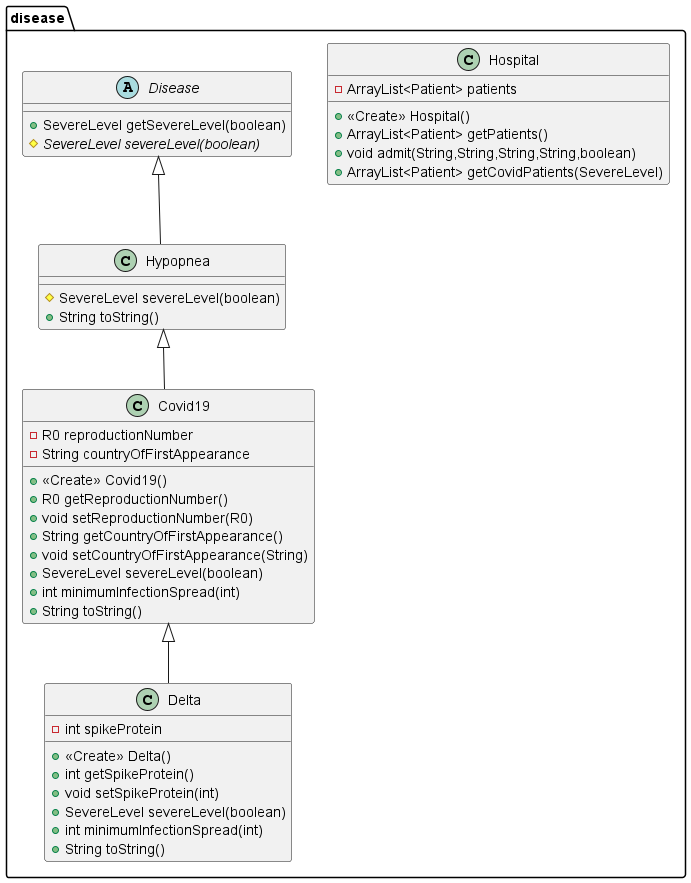

The diagram above was rendered by PlantUML. Its source (embedded in the PNG):
@startuml
class disease.Hospital {
- ArrayList<Patient> patients
+ <<Create>> Hospital()
+ ArrayList<Patient> getPatients()
+ void admit(String,String,String,String,boolean)
+ ArrayList<Patient> getCovidPatients(SevereLevel)
}
class disease.Hypopnea {
# SevereLevel severeLevel(boolean)
+ String toString()
}
class disease.Covid19 {
- R0 reproductionNumber
- String countryOfFirstAppearance
+ <<Create>> Covid19()
+ R0 getReproductionNumber()
+ void setReproductionNumber(R0)
+ String getCountryOfFirstAppearance()
+ void setCountryOfFirstAppearance(String)
+ SevereLevel severeLevel(boolean)
+ int minimumInfectionSpread(int)
+ String toString()
}
abstract class disease.Disease {
+ SevereLevel getSevereLevel(boolean)
# {abstract}SevereLevel severeLevel(boolean)
}
class disease.Delta {
- int spikeProtein
+ <<Create>> Delta()
+ int getSpikeProtein()
+ void setSpikeProtein(int)
+ SevereLevel severeLevel(boolean)
+ int minimumInfectionSpread(int)
+ String toString()
}


disease.Disease <|-- disease.Hypopnea
disease.Hypopnea <|-- disease.Covid19
disease.Covid19 <|-- disease.Delta
@enduml